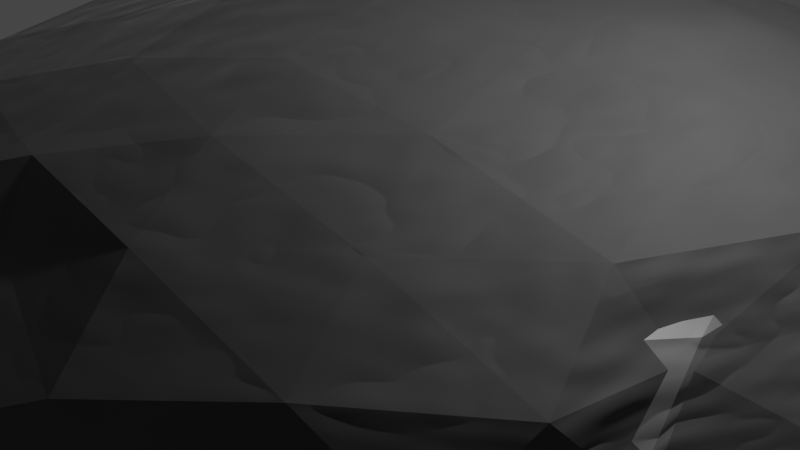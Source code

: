 # Source: chest_armour_mould.blend  (saved by Blender 2.80.75; exported with 4.5.12 LTS)
import bpy
from mathutils import Matrix  # noqa: F401  (used for matrix-valued properties, if any)

bpy.ops.wm.read_factory_settings(use_empty=True)
scene = bpy.context.scene
scene.name = 'Scene'

# ---- collections
col_collection = bpy.data.collections.new('Collection'); scene.collection.children.link(col_collection)

# ---- materials (node trees are filled in below, after node groups)
mat_material_001 = bpy.data.materials.new('Material.001')
mat_material_001.use_transparent_shadow = False

# ---- material node trees
mat_material_001.use_nodes = True; mat_material_001.node_tree.nodes.clear()
_N = mat_material_001.node_tree.nodes; _L = mat_material_001.node_tree.links
n0 = _N.new('ShaderNodeOutputMaterial'); n0.name = 'Material Output'; n0.location = (643, 290)
n1 = _N.new('ShaderNodeBsdfPrincipled'); n1.name = 'Principled BSDF'; n1.location = (353, 290)
n1.distribution = 'GGX'
n1.subsurface_method = 'BURLEY'
n1.inputs[2].default_value = 0.764
n1.inputs[3].default_value = 1.45
n1.inputs[18].default_value = 0.364
n1.inputs[24].default_value = 0.0964
n1.inputs[27].default_value = (0.0, 0.0, 0.0, 1.0)
n1.inputs[28].default_value = 1.0
n2 = _N.new('ShaderNodeTexCoord'); n2.name = 'Texture Coordinate'; n2.location = (-298, 182)
n3 = _N.new('ShaderNodeTexNoise'); n3.name = 'Noise Texture.001'; n3.location = (-120, 36)
n4 = _N.new('ShaderNodeTexNoise'); n4.name = 'Noise Texture'; n4.location = (-120, 275)
n5 = _N.new('ShaderNodeValToRGB'); n5.name = 'ColorRamp.001'; n5.location = (69, 42)
while len(n5.color_ramp.elements) > 1: n5.color_ramp.elements.remove(n5.color_ramp.elements[-1])
n5.color_ramp.elements[0].position = 0.0; n5.color_ramp.elements[0].color = (0.07574, 0.07574, 0.07574, 1.0)
_e = n5.color_ramp.elements.new(0.287); _e.color = (0.07274, 0.07274, 0.07274, 1.0)
_e = n5.color_ramp.elements.new(0.864); _e.color = (0.04108, 0.04108, 0.04108, 1.0)
_e = n5.color_ramp.elements.new(0.99); _e.color = (0.001223, 0.007064, 0.00318, 1.0)
n6 = _N.new('ShaderNodeValToRGB'); n6.name = 'ColorRamp'; n6.location = (68, 304)
while len(n6.color_ramp.elements) > 1: n6.color_ramp.elements.remove(n6.color_ramp.elements[-1])
n6.color_ramp.elements[0].position = 0.0; n6.color_ramp.elements[0].color = (0.007067, 0.007067, 0.007067, 1.0)
_e = n6.color_ramp.elements.new(0.3227); _e.color = (0.04144, 0.04144, 0.04144, 1.0)
_e = n6.color_ramp.elements.new(0.4864); _e.color = (0.007067, 0.007067, 0.007067, 1.0)
_e = n6.color_ramp.elements.new(0.6727); _e.color = (0.0529, 0.0529, 0.0529, 1.0)
_L.new(n1.outputs[0], n0.inputs[0])
_L.new(n2.outputs[3], n4.inputs[0])
_L.new(n2.outputs[3], n3.inputs[0])
_L.new(n3.outputs[1], n5.inputs[0])
_L.new(n4.outputs[1], n6.inputs[0])
_L.new(n6.outputs[0], n0.inputs[2])
_L.new(n5.outputs[0], n1.inputs[0])
n0.is_active_output = True

# ---- world
world_world = bpy.data.worlds.new('World'); scene.world = world_world
world_world.use_nodes = True; world_world.node_tree.nodes.clear()
_N = world_world.node_tree.nodes; _L = world_world.node_tree.links
n0 = _N.new('ShaderNodeOutputWorld'); n0.name = 'World Output'; n0.location = (300, 300)
n1 = _N.new('ShaderNodeBackground'); n1.name = 'Background'; n1.location = (10, 300)
n1.inputs[0].default_value = (0.05088, 0.05088, 0.05088, 1.0)
_L.new(n1.outputs[0], n0.inputs[0])
n0.is_active_output = True
world_world.color = (0.05088, 0.05088, 0.05088)
world_world.use_sun_shadow = False
world_world.sun_shadow_jitter_overblur = 0.0

# ---- cameras
cam_camera = bpy.data.cameras.new('Camera')
cam_camera.clip_end = 100.0
cam_camera.ortho_scale = 7.314

# ---- lights
light_light = bpy.data.lights.new('Light', 'POINT')
light_light.transmission_factor = 0.0
light_light.energy = 1000.0
light_light.shadow_soft_size = 0.1
light_light.shadow_maximum_resolution = 0.006
light_light.use_absolute_resolution = True

# ---- meshes
me_icosphere = bpy.data.meshes.new('Icosphere')
me_icosphere.from_pydata([(8.981e-09, 0.6729, 0.1074), (0.5186, 0.5935, 0.1074), (-0.7951, 0.2726, 0.1074), (-0.5186, 0.5935, 0.1074), (-0.5186, -0.4233, 0.1074), (-0.7951, -0.1702, 0.1074), (0.2764, -0.5205, 0.3928), (-0.7236, -0.3427, 0.4175), (-0.7008, 0.45, 0.4104), (0.2764, 0.6387, 0.4472), (0.775, 0.0, 0.4472), (0.0, 0.0, 0.9641), (0.5186, -0.4233, 0.1074), (8.981e-09, -0.49, 0.1074), (0.7448, 0.2726, 0.1074), (0.7448, -0.1702, 0.1074), (8.981e-09, 2.009e-10, 0.929), (0.6948, 2.009e-10, 0.5019), (0.2439, 0.5857, 0.5019), (-0.6385, 0.3881, 0.5019), (-0.6385, -0.2808, 0.5019), (0.2439, -0.4601, 0.5019), (0.8567, -0.2065, 0.0), (0.8567, 0.309, 0.0), (0.0, -0.5783, 0.0), (0.5878, -0.4788, 0.0), (-0.907, -0.2065, 0.0), (-0.5878, -0.4788, 0.0), (-0.5878, 0.6442, 0.0), (-0.907, 0.309, 0.0), (0.5878, 0.6442, 0.0), (0.0, 0.7817, 0.0), (0.6716, -0.3169, 0.4933), (-0.2629, -0.4788, 0.4975), (-0.8066, 0.0, 0.4905), (-0.2629, 0.6143, 0.5257), (0.615, 0.4243, 0.5257), (0.1625, -0.3169, 0.8308), (0.5257, 0.0, 0.8083), (-0.4253, -0.2065, 0.7692), (-0.4253, 0.309, 0.8074), (0.1625, 0.4243, 0.8168), (0.6072, -0.2808, 0.5712), (-0.2319, -0.4233, 0.5712), (-0.7505, 2.009e-10, 0.5712), (-0.2319, 0.5935, 0.5712), (0.6072, 0.4412, 0.5712), (0.1433, -0.2808, 0.7827), (0.4639, 2.009e-10, 0.7826), (-0.3753, -0.1702, 0.7827), (-0.3753, 0.2726, 0.7827), (0.1433, 0.4412, 0.7827), (-0.3753, -0.4233, 0.3393), (-0.2593, 0.6332, 0.1074), (0.5355, -0.176, 0.6769), (-0.116, 0.6332, 0.3393), (0.07167, 0.2206, 0.8558), (-0.7948, -0.09177, 0.3393), (-0.116, -0.2544, 0.7827), (-0.7951, 0.0, 0.1074), (-0.0443, 0.5017, 0.6769), (-0.1876, 0.1363, 0.8558), (0.5629, 0.5017, 0.3393), (0.8284, 0.1545, 0.2236), (0.3753, -0.2808, 0.6769), (0.4321, -0.4997, 0.2236), (-0.5629, -0.09177, 0.6769), (-0.6557, -0.4158, 0.2236), (-0.116, 0.3569, 0.7827), (-0.7933, 0.4174, 0.2236), (-0.1876, -0.09177, 0.8558), (0.1382, 0.7516, 0.2236), (0.4823, -0.4238, 0.4865), (-0.4932, -0.4158, 0.4865), (-0.7871, 0.2629, 0.4865), (0.00676, 0.665, 0.4865), (0.6969, 0.25, 0.4865), (0.2194, -0.4238, 0.6489), (0.2629, 0.0, 0.9253), (-0.5745, -0.257, 0.6489), (-0.5745, 0.4174, 0.6489), (0.2194, 0.555, 0.6489), (0.3036, -0.176, 0.7827), (-0.7948, 0.1363, 0.3393), (0.6789, 0.4175, 0.1074), (0.6265, 2.009e-10, 0.6423), (-0.3753, 0.5935, 0.3393), (-0.5629, 0.1363, 0.6769), (-0.0443, -0.3725, 0.6769), (0.3753, 0.4412, 0.6769), (-0.3753, 0.0, 0.7827), (0.5355, 0.2206, 0.6769), (0.8284, -0.11, 0.2236), (0.07167, -0.176, 0.8558), (0.1382, -0.5727, 0.2236), (0.7232, 0.3569, 0.3393), (-0.7933, -0.257, 0.2236), (-0.3036, -0.3102, 0.6769), (-0.6557, 0.5471, 0.2236), (-0.3036, 0.4175, 0.6769), (0.4321, 0.665, 0.2236), (0.3036, 0.2206, 0.7827), (0.6969, -0.1965, 0.4865), (0.00676, -0.4595, 0.4865), (-0.7871, -0.1604, 0.4865), (-0.4932, 0.5471, 0.4865), (0.4823, 0.555, 0.4865), (0.08123, -0.1965, 0.9253), (0.7101, 0.0, 0.6489), (-0.2127, -0.11, 0.9253), (-0.2127, 0.1545, 0.9253), (0.08123, 0.25, 0.9253), (0.3441, 0.25, 0.8507), (0.607, 0.25, 0.6882), (0.4253, 0.4243, 0.6882), (-0.1314, 0.4045, 0.8507), (-0.05021, 0.5342, 0.6882), (-0.3441, 0.4833, 0.6882), (-0.4253, 0.0, 0.8507), (-0.638, 0.1545, 0.6882), (-0.638, -0.11, 0.6882), (-0.1314, -0.2664, 0.8507), (-0.3441, -0.354, 0.6882), (-0.05021, -0.403, 0.6882), (0.3441, -0.1965, 0.8507), (0.4253, -0.3169, 0.6882), (0.607, -0.1965, 0.6882), (0.7253, 0.4045, 0.2629), (0.7694, 0.4833, 0.0), (0.638, 0.5342, 0.2629), (-0.1314, 0.7263, 0.2629), (-0.2939, 0.7263, 0.0), (-0.4253, 0.6442, 0.2629), (-0.8568, 0.1545, 0.2629), (-0.907, 0.0, 0.0), (-0.8568, -0.11, 0.2629), (-0.4253, -0.4788, 0.2629), (-0.2939, -0.5563, 0.0), (-0.1314, -0.5563, 0.2629), (0.638, -0.403, 0.2629), (0.7694, -0.354, 0.0), (0.7253, -0.2664, 0.2629), (0.2939, 0.7397, 0.0), (0.3812, -0.4417, 0.3047), (0.7198, 0.1363, 0.3047), (-0.7694, 0.4833, 0.0), (-0.7388, 0.3683, 0.3047), (-0.5785, -0.3838, 0.3047), (-0.7694, -0.354, 0.0), (-0.6945, 0.2319, 0.5366), (-0.4352, -0.3838, 0.5366), (0.2939, -0.5563, 0.0), (-0.7388, -0.2301, 0.3047), (0.1219, -0.4862, 0.3047), (0.8567, 0.0, 0.0), (0.7198, -0.09177, 0.3047), (0.1936, 0.5201, 0.6423), (-0.5069, -0.2301, 0.6423), (0.2319, 2.009e-10, 0.8558), (0.4255, -0.3908, 0.5366), (0.1219, 0.6516, 0.3047), (0.1936, -0.3908, 0.6423), (0.6982, 0.2206, 0.5366), (0.005964, 0.6119, 0.5366), (0.4255, 0.5201, 0.5366), (-0.4352, 0.5131, 0.5366), (-0.5069, 0.3683, 0.6423), (0.6982, -0.176, 0.5366), (0.3812, 0.6119, 0.3047), (-0.6945, -0.1785, 0.5366), (0.005964, -0.4417, 0.5366), (-0.5785, 0.5131, 0.3047), (-0.2593, -0.4679, 0.1074), (-0.116, -0.4679, 0.3393), (0.5629, -0.3725, 0.3393), (0.6789, -0.3102, 0.1074), (0.7232, -0.2544, 0.3393), (0.2593, 0.6332, 0.1074), (-0.6789, 0.4175, 0.1074), (-0.6789, -0.3102, 0.1074), (0.2593, -0.4679, 0.1074), (0.7448, 0.0, 0.1074), (0.8007, 0.2908, 0.05368), (0.8007, -0.1884, 0.05368), (4.491e-09, -0.5529, 0.05368), (-0.5532, -0.4312, 0.05368), (-0.8511, -0.1884, 0.05368), (-0.8511, 0.2908, 0.05368), (0.5532, -0.4312, 0.05368), (-0.5532, 0.5966, 0.05368), (4.491e-09, 0.7184, 0.05368), (0.5532, 0.5966, 0.05368), (0.7241, -0.3211, 0.05368), (0.2766, 0.6864, 0.05368), (-0.7241, 0.4504, 0.05368), (0.7241, 0.4504, 0.05368), (-0.7241, -0.3211, 0.05368), (-0.2766, 0.6864, 0.05368), (0.2766, -0.4991, 0.05368), (-0.8511, 0.0, 0.05368), (-0.2766, -0.4991, 0.05368), (0.8007, 0.0, 0.05368)], [], [(13, 153, 180), (12, 174, 175), (15, 155, 181), (5, 152, 179), (3, 171, 178), (12, 143, 174), (5, 57, 152), (0, 160, 55), (47, 82, 64), (50, 90, 87), (13, 173, 153), (2, 83, 59), (1, 62, 168), (47, 93, 82), (50, 61, 90), (6, 72, 77), (7, 73, 79), (8, 74, 80), (9, 75, 81), (10, 76, 108), (38, 112, 78), (38, 113, 112), (36, 106, 114), (41, 115, 111), (41, 116, 115), (35, 105, 117), (40, 118, 110), (40, 119, 118), (34, 104, 120), (39, 121, 109), (39, 122, 121), (33, 103, 123), (37, 124, 107), (37, 125, 124), (32, 102, 126), (23, 127, 63), (23, 128, 127), (30, 100, 129), (31, 130, 71), (31, 131, 130), (28, 98, 132), (29, 133, 69), (29, 134, 133), (26, 96, 135), (27, 136, 67), (27, 137, 136), (24, 94, 138), (25, 139, 65), (25, 140, 139), (22, 92, 141), (30, 142, 100), (21, 161, 159), (49, 58, 97), (28, 145, 98), (20, 157, 150), (14, 144, 95), (26, 148, 96), (19, 166, 149), (3, 86, 171), (24, 151, 94), (48, 101, 91), (4, 52, 172), (22, 154, 92), (48, 158, 101), (45, 99, 165), (44, 66, 169), (17, 85, 162), (43, 88, 170), (42, 54, 167), (18, 156, 163), (14, 95, 84), (0, 55, 53), (51, 68, 60), (2, 146, 83), (49, 70, 58), (46, 89, 164), (1, 168, 177), (4, 147, 52), (51, 56, 68), (15, 176, 155), (201, 181, 14, 182), (200, 172, 13, 184), (199, 59, 5, 186), (198, 180, 12, 188), (197, 53, 3, 189), (196, 179, 4, 185), (195, 84, 1, 191), (194, 178, 2, 187), (193, 177, 0, 190), (192, 175, 15, 183), (140, 192, 183, 22), (25, 188, 192, 140), (188, 12, 175, 192), (142, 193, 190, 31), (30, 191, 193, 142), (191, 1, 177, 193), (145, 194, 187, 29), (28, 189, 194, 145), (189, 3, 178, 194), (128, 195, 191, 30), (23, 182, 195, 128), (182, 14, 84, 195), (148, 196, 185, 27), (26, 186, 196, 148), (186, 5, 179, 196), (131, 197, 189, 28), (31, 190, 197, 131), (190, 0, 53, 197), (151, 198, 188, 25), (24, 184, 198, 151), (184, 13, 180, 198), (134, 199, 186, 26), (29, 187, 199, 134), (187, 2, 59, 199), (137, 200, 184, 24), (27, 185, 200, 137), (185, 4, 172, 200), (154, 201, 182, 23), (22, 183, 201, 154), (183, 15, 181, 201), (155, 167, 17), (155, 176, 167), (176, 42, 167), (68, 61, 50), (68, 56, 61), (56, 16, 61), (52, 150, 43), (52, 147, 150), (147, 20, 150), (177, 160, 0), (177, 168, 160), (168, 18, 160), (164, 156, 18), (164, 89, 156), (89, 51, 156), (58, 93, 47), (58, 70, 93), (70, 16, 93), (83, 149, 44), (83, 146, 149), (146, 19, 149), (60, 99, 45), (60, 68, 99), (68, 50, 99), (53, 86, 3), (53, 55, 86), (55, 45, 86), (84, 62, 1), (84, 95, 62), (95, 46, 62), (163, 60, 45), (163, 156, 60), (156, 51, 60), (167, 85, 17), (167, 54, 85), (54, 48, 85), (170, 161, 21), (170, 88, 161), (88, 47, 161), (162, 91, 46), (162, 85, 91), (85, 48, 91), (169, 157, 20), (169, 66, 157), (66, 49, 157), (165, 166, 19), (165, 99, 166), (99, 50, 166), (101, 56, 51), (101, 158, 56), (158, 16, 56), (92, 63, 10), (92, 154, 63), (154, 23, 63), (172, 173, 13), (172, 52, 173), (52, 43, 173), (91, 89, 46), (91, 101, 89), (101, 51, 89), (94, 65, 6), (94, 151, 65), (151, 25, 65), (171, 165, 19), (171, 86, 165), (86, 45, 165), (149, 87, 44), (149, 166, 87), (166, 50, 87), (96, 67, 7), (96, 148, 67), (148, 27, 67), (95, 162, 46), (95, 144, 162), (144, 17, 162), (150, 97, 43), (150, 157, 97), (157, 49, 97), (98, 69, 8), (98, 145, 69), (145, 29, 69), (97, 88, 43), (97, 58, 88), (58, 47, 88), (159, 64, 42), (159, 161, 64), (161, 47, 64), (100, 71, 9), (100, 142, 71), (142, 31, 71), (141, 102, 32), (141, 92, 102), (92, 10, 102), (139, 141, 32), (139, 140, 141), (140, 22, 141), (65, 72, 6), (65, 139, 72), (139, 32, 72), (138, 103, 33), (138, 94, 103), (94, 6, 103), (136, 138, 33), (136, 137, 138), (137, 24, 138), (67, 73, 7), (67, 136, 73), (136, 33, 73), (135, 104, 34), (135, 96, 104), (96, 7, 104), (133, 135, 34), (133, 134, 135), (134, 26, 135), (69, 74, 8), (69, 133, 74), (133, 34, 74), (132, 105, 35), (132, 98, 105), (98, 8, 105), (130, 132, 35), (130, 131, 132), (131, 28, 132), (71, 75, 9), (71, 130, 75), (130, 35, 75), (129, 106, 36), (129, 100, 106), (100, 9, 106), (127, 129, 36), (127, 128, 129), (128, 30, 129), (63, 76, 10), (63, 127, 76), (127, 36, 76), (126, 108, 38), (126, 102, 108), (102, 10, 108), (124, 126, 38), (124, 125, 126), (125, 32, 126), (107, 78, 11), (107, 124, 78), (124, 38, 78), (123, 77, 37), (123, 103, 77), (103, 6, 77), (121, 123, 37), (121, 122, 123), (122, 33, 123), (109, 107, 11), (109, 121, 107), (121, 37, 107), (120, 79, 39), (120, 104, 79), (104, 7, 79), (118, 120, 39), (118, 119, 120), (119, 34, 120), (110, 109, 11), (110, 118, 109), (118, 39, 109), (117, 80, 40), (117, 105, 80), (105, 8, 80), (115, 117, 40), (115, 116, 117), (116, 35, 117), (111, 110, 11), (111, 115, 110), (115, 40, 110), (114, 81, 41), (114, 106, 81), (106, 9, 81), (112, 114, 41), (112, 113, 114), (113, 36, 114), (78, 111, 11), (78, 112, 111), (112, 41, 111), (108, 113, 38), (108, 76, 113), (76, 36, 113), (81, 116, 41), (81, 75, 116), (75, 35, 116), (80, 119, 40), (80, 74, 119), (74, 34, 119), (79, 122, 39), (79, 73, 122), (73, 33, 122), (77, 125, 37), (77, 72, 125), (72, 32, 125), (90, 70, 49), (90, 61, 70), (61, 16, 70), (82, 158, 48), (82, 93, 158), (93, 16, 158), (168, 164, 18), (168, 62, 164), (62, 46, 164), (59, 57, 5), (59, 83, 57), (83, 44, 57), (153, 170, 21), (153, 173, 170), (173, 43, 170), (87, 66, 44), (87, 90, 66), (90, 49, 66), (64, 54, 42), (64, 82, 54), (82, 48, 54), (55, 163, 45), (55, 160, 163), (160, 18, 163), (152, 169, 20), (152, 57, 169), (57, 44, 169), (174, 159, 42), (174, 143, 159), (143, 21, 159), (178, 146, 2), (178, 171, 146), (171, 19, 146), (179, 147, 4), (179, 152, 147), (152, 20, 147), (181, 144, 14), (181, 155, 144), (155, 17, 144), (175, 176, 15), (175, 174, 176), (174, 42, 176), (180, 143, 12), (180, 153, 143), (153, 21, 143)])
_uv = me_icosphere.uv_layers.new(name='UVMap')
_uv.uv.foreach_set('vector', [0.8636, 0.2362, 0.8409, 0.2756, 0.8182, 0.2362, 0.7727, 0.2362, 0.75, 0.2756, 0.7273, 0.2362, 0.6818, 0.2362, 0.6591, 0.2756, 0.6364, 0.2362, 0.1364, 0.2362, 0.1136, 0.2756, 0.09091, 0.2362, 0.3182, 0.2362, 0.2955, 0.2756, 0.2727, 0.2362, 0.7727, 0.2362, 0.7955, 0.2756, 0.75, 0.2756, 0.1364, 0.2362, 0.1591, 0.2756, 0.1136, 0.2756, 0.4091, 0.2362, 0.4318, 0.2756, 0.3864, 0.2756, 0.7727, 0.3937, 0.7273, 0.3937, 0.75, 0.3543, 0.2273, 0.3937, 0.1818, 0.3937, 0.2045, 0.3543, 0.8636, 0.2362, 0.8864, 0.2756, 0.8409, 0.2756, 0.2273, 0.2362, 0.2045, 0.2756, 0.1818, 0.2362, 0.5, 0.2362, 0.5227, 0.2756, 0.4773, 0.2756, 0.7727, 0.3937, 0.75, 0.433, 0.7273, 0.3937, 0.2273, 0.3937, 0.2045, 0.433, 0.1818, 0.3937, 0.8182, 0.3149, 0.7727, 0.3149, 0.7955, 0.3543, 1.0, 0.3149, 0.9545, 0.3149, 0.9773, 0.3543, 0.2727, 0.3149, 0.2273, 0.3149, 0.25, 0.3543, 0.4545, 0.3149, 0.4091, 0.3149, 0.4318, 0.3543, 0.6364, 0.3149, 0.5909, 0.3149, 0.6136, 0.3543, 0.5909, 0.3937, 0.5455, 0.3937, 0.5682, 0.433, 0.5909, 0.3937, 0.5682, 0.3543, 0.5455, 0.3937, 0.5455, 0.3149, 0.5, 0.3149, 0.5227, 0.3543, 0.4091, 0.3937, 0.3636, 0.3937, 0.3864, 0.433, 0.4091, 0.3937, 0.3864, 0.3543, 0.3636, 0.3937, 0.3636, 0.3149, 0.3182, 0.3149, 0.3409, 0.3543, 0.2273, 0.3937, 0.1818, 0.3937, 0.2045, 0.433, 0.2273, 0.3937, 0.2045, 0.3543, 0.1818, 0.3937, 0.1818, 0.3149, 0.1364, 0.3149, 0.1591, 0.3543, 0.9545, 0.3937, 0.9091, 0.3937, 0.9318, 0.433, 0.9545, 0.3937, 0.9318, 0.3543, 0.9091, 0.3937, 0.9091, 0.3149, 0.8636, 0.3149, 0.8864, 0.3543, 0.7727, 0.3937, 0.7273, 0.3937, 0.75, 0.433, 0.7727, 0.3937, 0.75, 0.3543, 0.7273, 0.3937, 0.7273, 0.3149, 0.6818, 0.3149, 0.7045, 0.3543, 0.5909, 0.2362, 0.5682, 0.2756, 0.6136, 0.2756, 0.5909, 0.2362, 0.5455, 0.2362, 0.5682, 0.2756, 0.5, 0.2362, 0.4773, 0.2756, 0.5227, 0.2756, 0.4091, 0.2362, 0.3864, 0.2756, 0.4318, 0.2756, 0.4091, 0.2362, 0.3636, 0.2362, 0.3864, 0.2756, 0.3182, 0.2362, 0.2955, 0.2756, 0.3409, 0.2756, 0.2273, 0.2362, 0.2045, 0.2756, 0.25, 0.2756, 0.2273, 0.2362, 0.1818, 0.2362, 0.2045, 0.2756, 0.1364, 0.2362, 0.1136, 0.2756, 0.1591, 0.2756, 0.9545, 0.2362, 0.9318, 0.2756, 0.9773, 0.2756, 0.9545, 0.2362, 0.9091, 0.2362, 0.9318, 0.2756, 0.8636, 0.2362, 0.8409, 0.2756, 0.8864, 0.2756, 0.7727, 0.2362, 0.75, 0.2756, 0.7955, 0.2756, 0.7727, 0.2362, 0.7273, 0.2362, 0.75, 0.2756, 0.6818, 0.2362, 0.6591, 0.2756, 0.7045, 0.2756, 0.5, 0.2362, 0.4545, 0.2362, 0.4773, 0.2756, 0.8182, 0.3149, 0.7955, 0.3543, 0.7727, 0.3149, 0.9545, 0.3937, 0.9091, 0.3937, 0.9318, 0.3543, 0.3182, 0.2362, 0.2727, 0.2362, 0.2955, 0.2756, 1.0, 0.3149, 0.9773, 0.3543, 0.9545, 0.3149, 0.5909, 0.2362, 0.6136, 0.2756, 0.5682, 0.2756, 0.1364, 0.2362, 0.09091, 0.2362, 0.1136, 0.2756, 0.2727, 0.3149, 0.25, 0.3543, 0.2273, 0.3149, 0.3182, 0.2362, 0.3409, 0.2756, 0.2955, 0.2756, 0.8636, 0.2362, 0.8182, 0.2362, 0.8409, 0.2756, 0.5909, 0.3937, 0.5455, 0.3937, 0.5682, 0.3543, 0.9545, 0.2362, 0.9318, 0.2756, 0.9091, 0.2362, 0.6818, 0.2362, 0.6364, 0.2362, 0.6591, 0.2756, 0.5909, 0.3937, 0.5682, 0.433, 0.5455, 0.3937, 0.3636, 0.3149, 0.3409, 0.3543, 0.3182, 0.3149, 0.1818, 0.3149, 0.1591, 0.3543, 0.1364, 0.3149, 0.6364, 0.3149, 0.6136, 0.3543, 0.5909, 0.3149, 0.9091, 0.3149, 0.8864, 0.3543, 0.8636, 0.3149, 0.7273, 0.3149, 0.7045, 0.3543, 0.6818, 0.3149, 0.4545, 0.3149, 0.4318, 0.3543, 0.4091, 0.3149, 0.5909, 0.2362, 0.5682, 0.2756, 0.5455, 0.2362, 0.4091, 0.2362, 0.3864, 0.2756, 0.3636, 0.2362, 0.4091, 0.3937, 0.3636, 0.3937, 0.3864, 0.3543, 0.2273, 0.2362, 0.25, 0.2756, 0.2045, 0.2756, 0.9545, 0.3937, 0.9318, 0.433, 0.9091, 0.3937, 0.5455, 0.3149, 0.5227, 0.3543, 0.5, 0.3149, 0.5, 0.2362, 0.4773, 0.2756, 0.4545, 0.2362, 0.9545, 0.2362, 0.9773, 0.2756, 0.9318, 0.2756, 0.4091, 0.3937, 0.3864, 0.433, 0.3636, 0.3937, 0.6818, 0.2362, 0.7045, 0.2756, 0.6591, 0.2756, 0.6364, 0.2362, 0.6364, 0.2362, 0.5909, 0.2362, 0.5909, 0.2362, 0.9091, 0.2362, 0.9091, 0.2362, 0.8636, 0.2362, 0.8636, 0.2362, 0.1818, 0.2362, 0.1818, 0.2362, 0.1364, 0.2362, 0.1364, 0.2362, 0.8182, 0.2362, 0.8182, 0.2362, 0.7727, 0.2362, 0.7727, 0.2362, 0.3636, 0.2362, 0.3636, 0.2362, 0.3182, 0.2362, 0.3182, 0.2362, 0.09091, 0.2362, 0.09091, 0.2362, 0.04545, 0.2362, 0.04545, 0.2362, 0.5455, 0.2362, 0.5455, 0.2362, 0.5, 0.2362, 0.5, 0.2362, 0.2727, 0.2362, 0.2727, 0.2362, 0.2273, 0.2362, 0.2273, 0.2362, 0.4545, 0.2362, 0.4545, 0.2362, 0.4091, 0.2362, 0.4091, 0.2362, 0.7273, 0.2362, 0.7273, 0.2362, 0.6818, 0.2362, 0.6818, 0.2362, 0.7273, 0.2362, 0.7273, 0.2362, 0.6818, 0.2362, 0.6818, 0.2362, 0.7727, 0.2362, 0.7727, 0.2362, 0.7273, 0.2362, 0.7273, 0.2362, 0.7727, 0.2362, 0.7727, 0.2362, 0.7273, 0.2362, 0.7273, 0.2362, 0.4545, 0.2362, 0.4545, 0.2362, 0.4091, 0.2362, 0.4091, 0.2362, 0.5, 0.2362, 0.5, 0.2362, 0.4545, 0.2362, 0.4545, 0.2362, 0.5, 0.2362, 0.5, 0.2362, 0.4545, 0.2362, 0.4545, 0.2362, 0.2727, 0.2362, 0.2727, 0.2362, 0.2273, 0.2362, 0.2273, 0.2362, 0.3182, 0.2362, 0.3182, 0.2362, 0.2727, 0.2362, 0.2727, 0.2362, 0.3182, 0.2362, 0.3182, 0.2362, 0.2727, 0.2362, 0.2727, 0.2362, 0.5455, 0.2362, 0.5455, 0.2362, 0.5, 0.2362, 0.5, 0.2362, 0.5909, 0.2362, 0.5909, 0.2362, 0.5455, 0.2362, 0.5455, 0.2362, 0.5909, 0.2362, 0.5909, 0.2362, 0.5455, 0.2362, 0.5455, 0.2362, 0.09091, 0.2362, 0.09091, 0.2362, 0.04545, 0.2362, 0.04545, 0.2362, 0.1364, 0.2362, 0.1364, 0.2362, 0.09091, 0.2362, 0.09091, 0.2362, 0.1364, 0.2362, 0.1364, 0.2362, 0.09091, 0.2362, 0.09091, 0.2362, 0.3636, 0.2362, 0.3636, 0.2362, 0.3182, 0.2362, 0.3182, 0.2362, 0.4091, 0.2362, 0.4091, 0.2362, 0.3636, 0.2362, 0.3636, 0.2362, 0.4091, 0.2362, 0.4091, 0.2362, 0.3636, 0.2362, 0.3636, 0.2362, 0.8182, 0.2362, 0.8182, 0.2362, 0.7727, 0.2362, 0.7727, 0.2362, 0.8636, 0.2362, 0.8636, 0.2362, 0.8182, 0.2362, 0.8182, 0.2362, 0.8636, 0.2362, 0.8636, 0.2362, 0.8182, 0.2362, 0.8182, 0.2362, 0.1818, 0.2362, 0.1818, 0.2362, 0.1364, 0.2362, 0.1364, 0.2362, 0.2273, 0.2362, 0.2273, 0.2362, 0.1818, 0.2362, 0.1818, 0.2362, 0.2273, 0.2362, 0.2273, 0.2362, 0.1818, 0.2362, 0.1818, 0.2362, 0.9091, 0.2362, 0.9091, 0.2362, 0.8636, 0.2362, 0.8636, 0.2362, 0.9545, 0.2362, 0.9545, 0.2362, 0.9091, 0.2362, 0.9091, 0.2362, 0.9545, 0.2362, 0.9545, 0.2362, 0.9091, 0.2362, 0.9091, 0.2362, 0.6364, 0.2362, 0.6364, 0.2362, 0.5909, 0.2362, 0.5909, 0.2362, 0.6818, 0.2362, 0.6818, 0.2362, 0.6364, 0.2362, 0.6364, 0.2362, 0.6818, 0.2362, 0.6818, 0.2362, 0.6364, 0.2362, 0.6364, 0.2362, 0.6591, 0.2756, 0.6818, 0.3149, 0.6364, 0.3149, 0.6591, 0.2756, 0.7045, 0.2756, 0.6818, 0.3149, 0.7045, 0.2756, 0.7273, 0.3149, 0.6818, 0.3149, 0.3636, 0.3937, 0.3409, 0.433, 0.3182, 0.3937, 0.3636, 0.3937, 0.3864, 0.433, 0.3409, 0.433, 0.3864, 0.433, 0.3636, 0.4724, 0.3409, 0.433, 0.9318, 0.2756, 0.9545, 0.3149, 0.9091, 0.3149, 0.9318, 0.2756, 0.9773, 0.2756, 0.9545, 0.3149, 0.9773, 0.2756, 1.0, 0.3149, 0.9545, 0.3149, 0.4545, 0.2362, 0.4318, 0.2756, 0.4091, 0.2362, 0.4545, 0.2362, 0.4773, 0.2756, 0.4318, 0.2756, 0.4773, 0.2756, 0.4545, 0.3149, 0.4318, 0.2756, 0.5, 0.3149, 0.4773, 0.3543, 0.4545, 0.3149, 0.5, 0.3149, 0.5227, 0.3543, 0.4773, 0.3543, 0.5227, 0.3543, 0.5, 0.3937, 0.4773, 0.3543, 0.9091, 0.3937, 0.8864, 0.433, 0.8636, 0.3937, 0.9091, 0.3937, 0.9318, 0.433, 0.8864, 0.433, 0.9318, 0.433, 0.9091, 0.4724, 0.8864, 0.433, 0.2045, 0.2756, 0.2273, 0.3149, 0.1818, 0.3149, 0.2045, 0.2756, 0.25, 0.2756, 0.2273, 0.3149, 0.25, 0.2756, 0.2727, 0.3149, 0.2273, 0.3149, 0.3864, 0.3543, 0.3409, 0.3543, 0.3636, 0.3149, 0.3864, 0.3543, 0.3636, 0.3937, 0.3409, 0.3543, 0.3636, 0.3937, 0.3182, 0.3937, 0.3409, 0.3543, 0.3636, 0.2362, 0.3409, 0.2756, 0.3182, 0.2362, 0.3636, 0.2362, 0.3864, 0.2756, 0.3409, 0.2756, 0.3864, 0.2756, 0.3636, 0.3149, 0.3409, 0.2756, 0.5455, 0.2362, 0.5227, 0.2756, 0.5, 0.2362, 0.5455, 0.2362, 0.5682, 0.2756, 0.5227, 0.2756, 0.5682, 0.2756, 0.5455, 0.3149, 0.5227, 0.2756, 0.4091, 0.3149, 0.3864, 0.3543, 0.3636, 0.3149, 0.4091, 0.3149, 0.4318, 0.3543, 0.3864, 0.3543, 0.4318, 0.3543, 0.4091, 0.3937, 0.3864, 0.3543, 0.6818, 0.3149, 0.6591, 0.3543, 0.6364, 0.3149, 0.6818, 0.3149, 0.7045, 0.3543, 0.6591, 0.3543, 0.7045, 0.3543, 0.6818, 0.3937, 0.6591, 0.3543, 0.8636, 0.3149, 0.8409, 0.3543, 0.8182, 0.3149, 0.8636, 0.3149, 0.8864, 0.3543, 0.8409, 0.3543, 0.8864, 0.3543, 0.8636, 0.3937, 0.8409, 0.3543, 0.5909, 0.3149, 0.5682, 0.3543, 0.5455, 0.3149, 0.5909, 0.3149, 0.6136, 0.3543, 0.5682, 0.3543, 0.6136, 0.3543, 0.5909, 0.3937, 0.5682, 0.3543, 0.1364, 0.3149, 0.1136, 0.3543, 0.09091, 0.3149, 0.1364, 0.3149, 0.1591, 0.3543, 0.1136, 0.3543, 0.1591, 0.3543, 0.1364, 0.3937, 0.1136, 0.3543, 0.3182, 0.3149, 0.2955, 0.3543, 0.2727, 0.3149, 0.3182, 0.3149, 0.3409, 0.3543, 0.2955, 0.3543, 0.3409, 0.3543, 0.3182, 0.3937, 0.2955, 0.3543, 0.5455, 0.3937, 0.5227, 0.433, 0.5, 0.3937, 0.5455, 0.3937, 0.5682, 0.433, 0.5227, 0.433, 0.5682, 0.433, 0.5455, 0.4724, 0.5227, 0.433, 0.6591, 0.2756, 0.6136, 0.2756, 0.6364, 0.3149, 0.6591, 0.2756, 0.6364, 0.2362, 0.6136, 0.2756, 0.6364, 0.2362, 0.5909, 0.2362, 0.6136, 0.2756, 0.9091, 0.2362, 0.8864, 0.2756, 0.8636, 0.2362, 0.9091, 0.2362, 0.9318, 0.2756, 0.8864, 0.2756, 0.9318, 0.2756, 0.9091, 0.3149, 0.8864, 0.2756, 0.5682, 0.3543, 0.5227, 0.3543, 0.5455, 0.3149, 0.5682, 0.3543, 0.5455, 0.3937, 0.5227, 0.3543, 0.5455, 0.3937, 0.5, 0.3937, 0.5227, 0.3543, 0.8409, 0.2756, 0.7955, 0.2756, 0.8182, 0.3149, 0.8409, 0.2756, 0.8182, 0.2362, 0.7955, 0.2756, 0.8182, 0.2362, 0.7727, 0.2362, 0.7955, 0.2756, 0.2955, 0.2756, 0.3182, 0.3149, 0.2727, 0.3149, 0.2955, 0.2756, 0.3409, 0.2756, 0.3182, 0.3149, 0.3409, 0.2756, 0.3636, 0.3149, 0.3182, 0.3149, 0.2273, 0.3149, 0.2045, 0.3543, 0.1818, 0.3149, 0.2273, 0.3149, 0.25, 0.3543, 0.2045, 0.3543, 0.25, 0.3543, 0.2273, 0.3937, 0.2045, 0.3543, 0.1136, 0.2756, 0.06818, 0.2756, 0.09091, 0.3149, 0.1136, 0.2756, 0.09091, 0.2362, 0.06818, 0.2756, 0.09091, 0.2362, 0.04545, 0.2362, 0.06818, 0.2756, 0.5682, 0.2756, 0.5909, 0.3149, 0.5455, 0.3149, 0.5682, 0.2756, 0.6136, 0.2756, 0.5909, 0.3149, 0.6136, 0.2756, 0.6364, 0.3149, 0.5909, 0.3149, 0.9545, 0.3149, 0.9318, 0.3543, 0.9091, 0.3149, 0.9545, 0.3149, 0.9773, 0.3543, 0.9318, 0.3543, 0.9773, 0.3543, 0.9545, 0.3937, 0.9318, 0.3543, 0.2955, 0.2756, 0.25, 0.2756, 0.2727, 0.3149, 0.2955, 0.2756, 0.2727, 0.2362, 0.25, 0.2756, 0.2727, 0.2362, 0.2273, 0.2362, 0.25, 0.2756, 0.9318, 0.3543, 0.8864, 0.3543, 0.9091, 0.3149, 0.9318, 0.3543, 0.9091, 0.3937, 0.8864, 0.3543, 0.9091, 0.3937, 0.8636, 0.3937, 0.8864, 0.3543, 0.7727, 0.3149, 0.75, 0.3543, 0.7273, 0.3149, 0.7727, 0.3149, 0.7955, 0.3543, 0.75, 0.3543, 0.7955, 0.3543, 0.7727, 0.3937, 0.75, 0.3543, 0.4773, 0.2756, 0.4318, 0.2756, 0.4545, 0.3149, 0.4773, 0.2756, 0.4545, 0.2362, 0.4318, 0.2756, 0.4545, 0.2362, 0.4091, 0.2362, 0.4318, 0.2756, 0.7045, 0.2756, 0.6818, 0.3149, 0.7273, 0.3149, 0.7045, 0.2756, 0.6591, 0.2756, 0.6818, 0.3149, 0.6591, 0.2756, 0.6364, 0.3149, 0.6818, 0.3149, 0.75, 0.2756, 0.7045, 0.2756, 0.7273, 0.3149, 0.75, 0.2756, 0.7273, 0.2362, 0.7045, 0.2756, 0.7273, 0.2362, 0.6818, 0.2362, 0.7045, 0.2756, 0.7955, 0.2756, 0.7727, 0.3149, 0.8182, 0.3149, 0.7955, 0.2756, 0.75, 0.2756, 0.7727, 0.3149, 0.75, 0.2756, 0.7273, 0.3149, 0.7727, 0.3149, 0.8864, 0.2756, 0.8636, 0.3149, 0.9091, 0.3149, 0.8864, 0.2756, 0.8409, 0.2756, 0.8636, 0.3149, 0.8409, 0.2756, 0.8182, 0.3149, 0.8636, 0.3149, 0.9318, 0.2756, 0.8864, 0.2756, 0.9091, 0.3149, 0.9318, 0.2756, 0.9091, 0.2362, 0.8864, 0.2756, 0.9091, 0.2362, 0.8636, 0.2362, 0.8864, 0.2756, 0.9773, 0.2756, 0.9545, 0.3149, 1.0, 0.3149, 0.9773, 0.2756, 0.9318, 0.2756, 0.9545, 0.3149, 0.9318, 0.2756, 0.9091, 0.3149, 0.9545, 0.3149, 0.1591, 0.2756, 0.1364, 0.3149, 0.1818, 0.3149, 0.1591, 0.2756, 0.1136, 0.2756, 0.1364, 0.3149, 0.1136, 0.2756, 0.09091, 0.3149, 0.1364, 0.3149, 0.2045, 0.2756, 0.1591, 0.2756, 0.1818, 0.3149, 0.2045, 0.2756, 0.1818, 0.2362, 0.1591, 0.2756, 0.1818, 0.2362, 0.1364, 0.2362, 0.1591, 0.2756, 0.25, 0.2756, 0.2273, 0.3149, 0.2727, 0.3149, 0.25, 0.2756, 0.2045, 0.2756, 0.2273, 0.3149, 0.2045, 0.2756, 0.1818, 0.3149, 0.2273, 0.3149, 0.3409, 0.2756, 0.3182, 0.3149, 0.3636, 0.3149, 0.3409, 0.2756, 0.2955, 0.2756, 0.3182, 0.3149, 0.2955, 0.2756, 0.2727, 0.3149, 0.3182, 0.3149, 0.3864, 0.2756, 0.3409, 0.2756, 0.3636, 0.3149, 0.3864, 0.2756, 0.3636, 0.2362, 0.3409, 0.2756, 0.3636, 0.2362, 0.3182, 0.2362, 0.3409, 0.2756, 0.4318, 0.2756, 0.4091, 0.3149, 0.4545, 0.3149, 0.4318, 0.2756, 0.3864, 0.2756, 0.4091, 0.3149, 0.3864, 0.2756, 0.3636, 0.3149, 0.4091, 0.3149, 0.5227, 0.2756, 0.5, 0.3149, 0.5455, 0.3149, 0.5227, 0.2756, 0.4773, 0.2756, 0.5, 0.3149, 0.4773, 0.2756, 0.4545, 0.3149, 0.5, 0.3149, 0.5682, 0.2756, 0.5227, 0.2756, 0.5455, 0.3149, 0.5682, 0.2756, 0.5455, 0.2362, 0.5227, 0.2756, 0.5455, 0.2362, 0.5, 0.2362, 0.5227, 0.2756, 0.6136, 0.2756, 0.5909, 0.3149, 0.6364, 0.3149, 0.6136, 0.2756, 0.5682, 0.2756, 0.5909, 0.3149, 0.5682, 0.2756, 0.5455, 0.3149, 0.5909, 0.3149, 0.7045, 0.3543, 0.6591, 0.3543, 0.6818, 0.3937, 0.7045, 0.3543, 0.6818, 0.3149, 0.6591, 0.3543, 0.6818, 0.3149, 0.6364, 0.3149, 0.6591, 0.3543, 0.7273, 0.3937, 0.7045, 0.3543, 0.6818, 0.3937, 0.7273, 0.3937, 0.75, 0.3543, 0.7045, 0.3543, 0.75, 0.3543, 0.7273, 0.3149, 0.7045, 0.3543, 0.75, 0.433, 0.7045, 0.433, 0.7273, 0.4724, 0.75, 0.433, 0.7273, 0.3937, 0.7045, 0.433, 0.7273, 0.3937, 0.6818, 0.3937, 0.7045, 0.433, 0.8864, 0.3543, 0.8409, 0.3543, 0.8636, 0.3937, 0.8864, 0.3543, 0.8636, 0.3149, 0.8409, 0.3543, 0.8636, 0.3149, 0.8182, 0.3149, 0.8409, 0.3543, 0.9091, 0.3937, 0.8864, 0.3543, 0.8636, 0.3937, 0.9091, 0.3937, 0.9318, 0.3543, 0.8864, 0.3543, 0.9318, 0.3543, 0.9091, 0.3149, 0.8864, 0.3543, 0.9318, 0.433, 0.8864, 0.433, 0.9091, 0.4724, 0.9318, 0.433, 0.9091, 0.3937, 0.8864, 0.433, 0.9091, 0.3937, 0.8636, 0.3937, 0.8864, 0.433, 0.1591, 0.3543, 0.1136, 0.3543, 0.1364, 0.3937, 0.1591, 0.3543, 0.1364, 0.3149, 0.1136, 0.3543, 0.1364, 0.3149, 0.09091, 0.3149, 0.1136, 0.3543, 0.1818, 0.3937, 0.1591, 0.3543, 0.1364, 0.3937, 0.1818, 0.3937, 0.2045, 0.3543, 0.1591, 0.3543, 0.2045, 0.3543, 0.1818, 0.3149, 0.1591, 0.3543, 0.2045, 0.433, 0.1591, 0.433, 0.1818, 0.4724, 0.2045, 0.433, 0.1818, 0.3937, 0.1591, 0.433, 0.1818, 0.3937, 0.1364, 0.3937, 0.1591, 0.433, 0.3409, 0.3543, 0.2955, 0.3543, 0.3182, 0.3937, 0.3409, 0.3543, 0.3182, 0.3149, 0.2955, 0.3543, 0.3182, 0.3149, 0.2727, 0.3149, 0.2955, 0.3543, 0.3636, 0.3937, 0.3409, 0.3543, 0.3182, 0.3937, 0.3636, 0.3937, 0.3864, 0.3543, 0.3409, 0.3543, 0.3864, 0.3543, 0.3636, 0.3149, 0.3409, 0.3543, 0.3864, 0.433, 0.3409, 0.433, 0.3636, 0.4724, 0.3864, 0.433, 0.3636, 0.3937, 0.3409, 0.433, 0.3636, 0.3937, 0.3182, 0.3937, 0.3409, 0.433, 0.5227, 0.3543, 0.4773, 0.3543, 0.5, 0.3937, 0.5227, 0.3543, 0.5, 0.3149, 0.4773, 0.3543, 0.5, 0.3149, 0.4545, 0.3149, 0.4773, 0.3543, 0.5455, 0.3937, 0.5227, 0.3543, 0.5, 0.3937, 0.5455, 0.3937, 0.5682, 0.3543, 0.5227, 0.3543, 0.5682, 0.3543, 0.5455, 0.3149, 0.5227, 0.3543, 0.5682, 0.433, 0.5227, 0.433, 0.5455, 0.4724, 0.5682, 0.433, 0.5455, 0.3937, 0.5227, 0.433, 0.5455, 0.3937, 0.5, 0.3937, 0.5227, 0.433, 0.6136, 0.3543, 0.5682, 0.3543, 0.5909, 0.3937, 0.6136, 0.3543, 0.5909, 0.3149, 0.5682, 0.3543, 0.5909, 0.3149, 0.5455, 0.3149, 0.5682, 0.3543, 0.4318, 0.3543, 0.3864, 0.3543, 0.4091, 0.3937, 0.4318, 0.3543, 0.4091, 0.3149, 0.3864, 0.3543, 0.4091, 0.3149, 0.3636, 0.3149, 0.3864, 0.3543, 0.25, 0.3543, 0.2045, 0.3543, 0.2273, 0.3937, 0.25, 0.3543, 0.2273, 0.3149, 0.2045, 0.3543, 0.2273, 0.3149, 0.1818, 0.3149, 0.2045, 0.3543, 0.9773, 0.3543, 0.9318, 0.3543, 0.9545, 0.3937, 0.9773, 0.3543, 0.9545, 0.3149, 0.9318, 0.3543, 0.9545, 0.3149, 0.9091, 0.3149, 0.9318, 0.3543, 0.7955, 0.3543, 0.75, 0.3543, 0.7727, 0.3937, 0.7955, 0.3543, 0.7727, 0.3149, 0.75, 0.3543, 0.7727, 0.3149, 0.7273, 0.3149, 0.75, 0.3543, 0.1818, 0.3937, 0.1591, 0.433, 0.1364, 0.3937, 0.1818, 0.3937, 0.2045, 0.433, 0.1591, 0.433, 0.2045, 0.433, 0.1818, 0.4724, 0.1591, 0.433, 0.7273, 0.3937, 0.7045, 0.433, 0.6818, 0.3937, 0.7273, 0.3937, 0.75, 0.433, 0.7045, 0.433, 0.75, 0.433, 0.7273, 0.4724, 0.7045, 0.433, 0.4773, 0.2756, 0.5, 0.3149, 0.4545, 0.3149, 0.4773, 0.2756, 0.5227, 0.2756, 0.5, 0.3149, 0.5227, 0.2756, 0.5455, 0.3149, 0.5, 0.3149, 0.1818, 0.2362, 0.1591, 0.2756, 0.1364, 0.2362, 0.1818, 0.2362, 0.2045, 0.2756, 0.1591, 0.2756, 0.2045, 0.2756, 0.1818, 0.3149, 0.1591, 0.2756, 0.8409, 0.2756, 0.8636, 0.3149, 0.8182, 0.3149, 0.8409, 0.2756, 0.8864, 0.2756, 0.8636, 0.3149, 0.8864, 0.2756, 0.9091, 0.3149, 0.8636, 0.3149, 0.2045, 0.3543, 0.1591, 0.3543, 0.1818, 0.3149, 0.2045, 0.3543, 0.1818, 0.3937, 0.1591, 0.3543, 0.1818, 0.3937, 0.1364, 0.3937, 0.1591, 0.3543, 0.75, 0.3543, 0.7045, 0.3543, 0.7273, 0.3149, 0.75, 0.3543, 0.7273, 0.3937, 0.7045, 0.3543, 0.7273, 0.3937, 0.6818, 0.3937, 0.7045, 0.3543, 0.3864, 0.2756, 0.4091, 0.3149, 0.3636, 0.3149, 0.3864, 0.2756, 0.4318, 0.2756, 0.4091, 0.3149, 0.4318, 0.2756, 0.4545, 0.3149, 0.4091, 0.3149, 0.1136, 0.2756, 0.1364, 0.3149, 0.09091, 0.3149, 0.1136, 0.2756, 0.1591, 0.2756, 0.1364, 0.3149, 0.1591, 0.2756, 0.1818, 0.3149, 0.1364, 0.3149, 0.75, 0.2756, 0.7727, 0.3149, 0.7273, 0.3149, 0.75, 0.2756, 0.7955, 0.2756, 0.7727, 0.3149, 0.7955, 0.2756, 0.8182, 0.3149, 0.7727, 0.3149, 0.2727, 0.2362, 0.25, 0.2756, 0.2273, 0.2362, 0.2727, 0.2362, 0.2955, 0.2756, 0.25, 0.2756, 0.2955, 0.2756, 0.2727, 0.3149, 0.25, 0.2756, 0.09091, 0.2362, 0.06818, 0.2756, 0.04545, 0.2362, 0.09091, 0.2362, 0.1136, 0.2756, 0.06818, 0.2756, 0.1136, 0.2756, 0.09091, 0.3149, 0.06818, 0.2756, 0.6364, 0.2362, 0.6136, 0.2756, 0.5909, 0.2362, 0.6364, 0.2362, 0.6591, 0.2756, 0.6136, 0.2756, 0.6591, 0.2756, 0.6364, 0.3149, 0.6136, 0.2756, 0.7273, 0.2362, 0.7045, 0.2756, 0.6818, 0.2362, 0.7273, 0.2362, 0.75, 0.2756, 0.7045, 0.2756, 0.75, 0.2756, 0.7273, 0.3149, 0.7045, 0.2756, 0.8182, 0.2362, 0.7955, 0.2756, 0.7727, 0.2362, 0.8182, 0.2362, 0.8409, 0.2756, 0.7955, 0.2756, 0.8409, 0.2756, 0.8182, 0.3149, 0.7955, 0.2756])
me_icosphere.materials.append(mat_material_001)
me_icosphere.use_remesh_preserve_volume = False
me_icosphere.use_remesh_preserve_attributes = False
me_icosphere.use_mirror_vertex_groups = False
me_icosphere.update()

# ---- objects
ob_light = bpy.data.objects.new('Light', light_light)
ob_camera = bpy.data.objects.new('Camera', cam_camera)
ob_icosphere = bpy.data.objects.new('Icosphere', me_icosphere)

# ---- transforms, parenting, visibility, modifiers, constraints
ob_light.location = (4.076, 1.005, 5.904)
ob_light.rotation_euler = (0.6503, 0.05522, 1.866)
ob_light.lock_rotations_4d = False
ob_light.empty_display_type = 'ARROWS'
ob_light.color = (0.0, 0.0, 0.0, 0.0)
ob_light.lineart.crease_threshold = 0.0
ob_camera.location = (7.359, -6.926, 4.958)
ob_camera.rotation_euler = (1.109, 0.0, 0.8149)
ob_camera.lock_rotations_4d = False
ob_camera.empty_display_type = 'ARROWS'
ob_camera.color = (0.0, 0.0, 0.0, 0.0)
ob_camera.display_type = 'WIRE'
ob_camera.lineart.crease_threshold = 0.0
ob_icosphere.location = (0.0, 0.0, 0.0)
ob_icosphere.scale = (6.287, 8.877, 2.379)
ob_icosphere.lineart.crease_threshold = 0.0

# ---- collection membership
col_collection.objects.link(ob_light)
col_collection.objects.link(ob_camera)
col_collection.objects.link(ob_icosphere)

# ---- scene / render settings (as saved in the file)
scene.camera = ob_camera
scene.frame_start = 1; scene.frame_end = 250; scene.frame_set(1)
scene.render.engine = 'BLENDER_EEVEE_NEXT'
scene.cycles.use_denoising = False
scene.cycles.samples = 128
scene.cycles.sampling_pattern = 'TABULATED_SOBOL'
scene.cycles.use_adaptive_sampling = False
scene.cycles.use_light_tree = False
scene.view_settings.view_transform = 'Filmic'
bpy.context.view_layer.update()
